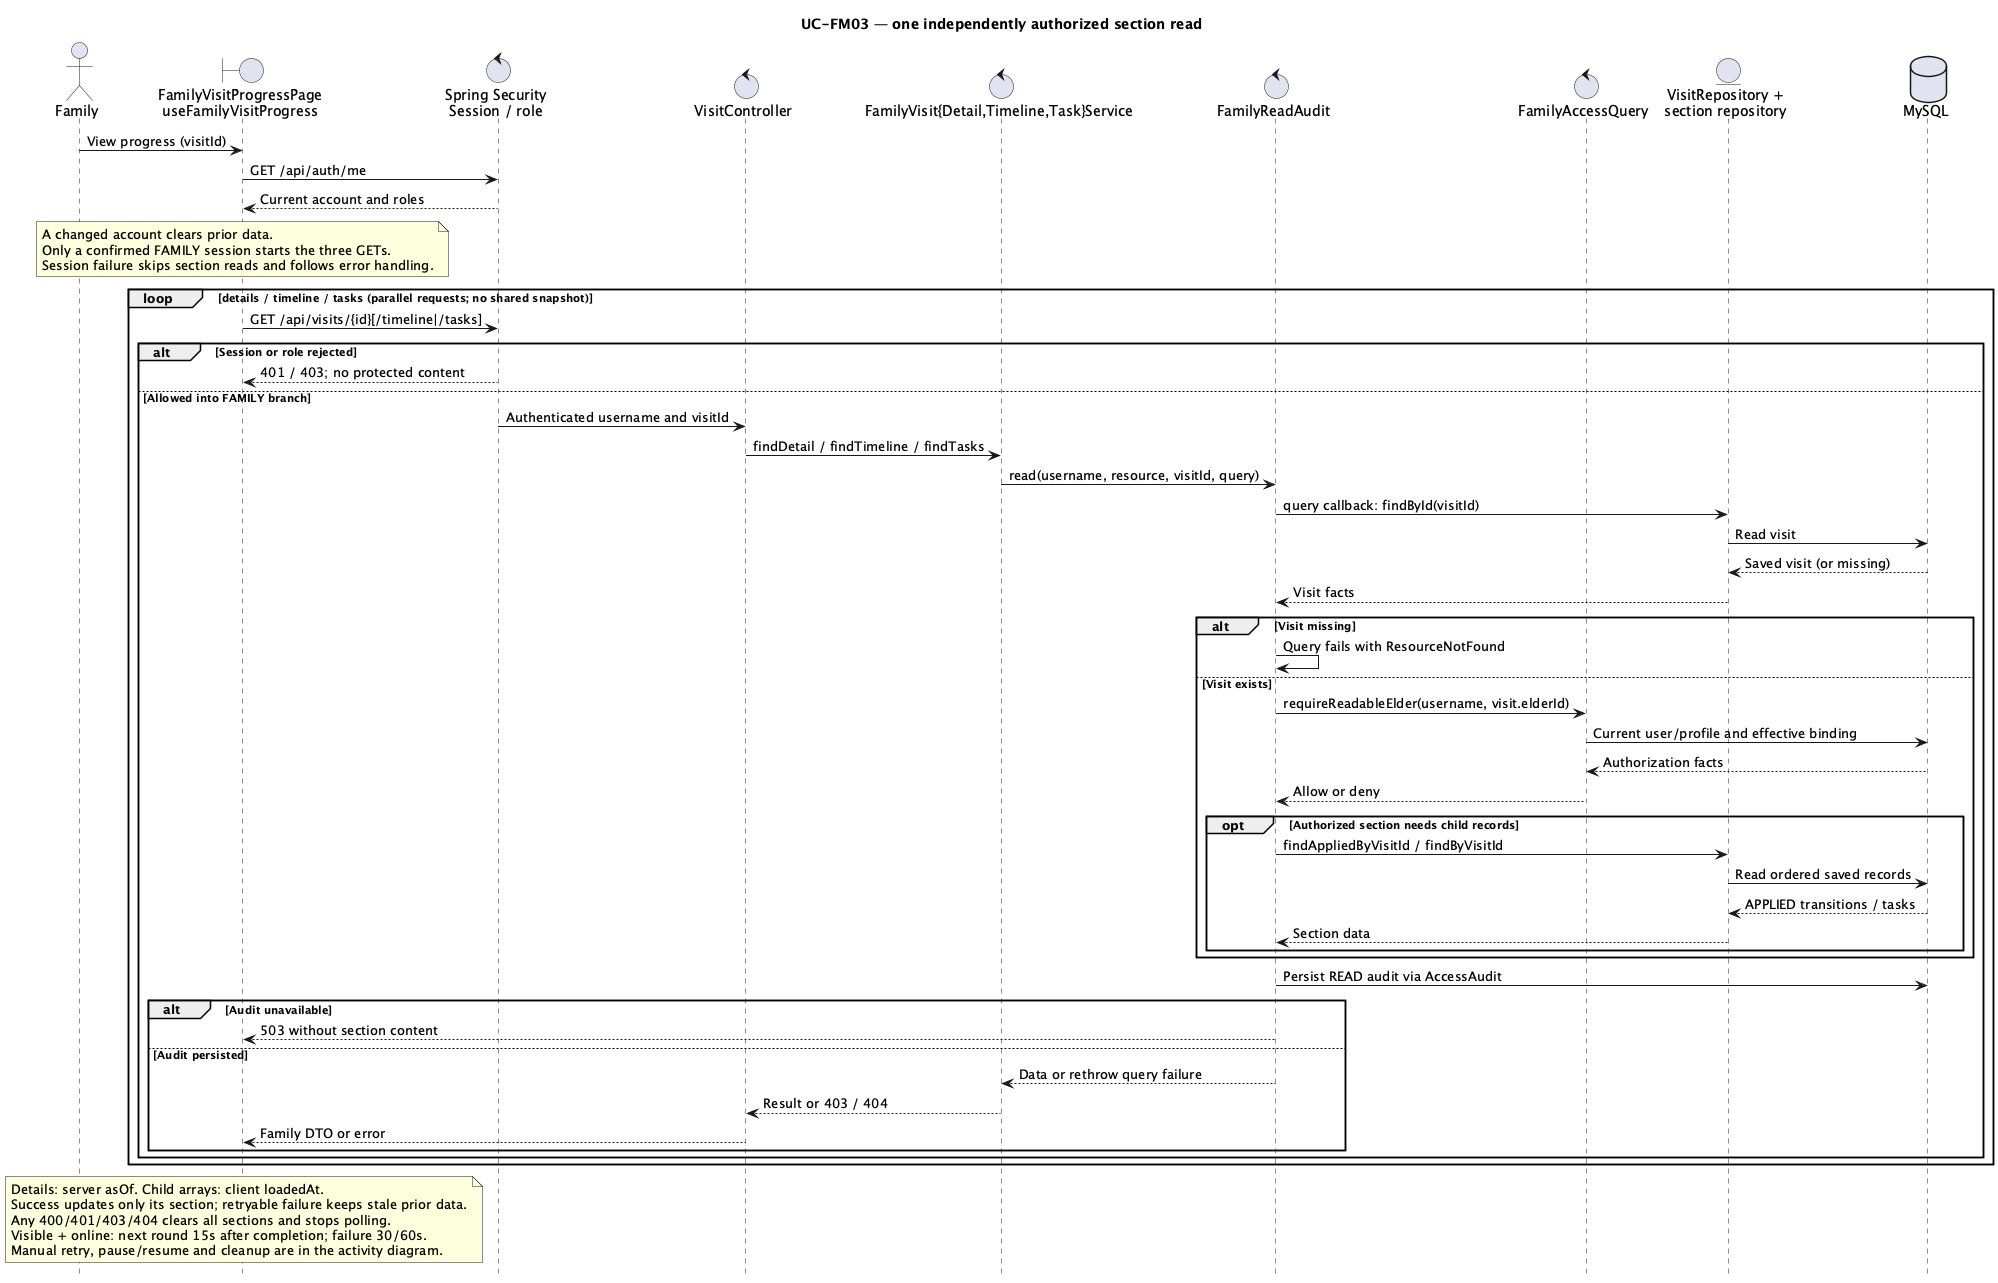

The diagram above was rendered by PlantUML. Its source (embedded in the PNG):
@startuml
skinparam shadowing false
hide footbox
title UC-FM03 — one independently authorized section read
actor Family
boundary "FamilyVisitProgressPage\nuseFamilyVisitProgress" as Page
control "Spring Security\nSession / role" as Security
control VisitController as Controller
control "FamilyVisit{Detail,Timeline,Task}Service" as Service
control FamilyReadAudit as Audit
control FamilyAccessQuery as Access
entity "VisitRepository +\nsection repository" as Repos
database "MySQL" as DB

Family -> Page : View progress (visitId)
Page -> Security : GET /api/auth/me
Security --> Page : Current account and roles
note over Page
A changed account clears prior data.
Only a confirmed FAMILY session starts the three GETs.
Session failure skips section reads and follows error handling.
end note
loop details / timeline / tasks (parallel requests; no shared snapshot)
  Page -> Security : GET /api/visits/{id}[/timeline|/tasks]
  alt Session or role rejected
    Security --> Page : 401 / 403; no protected content
  else Allowed into FAMILY branch
    Security -> Controller : Authenticated username and visitId
    Controller -> Service : findDetail / findTimeline / findTasks
    Service -> Audit : read(username, resource, visitId, query)
    Audit -> Repos : query callback: findById(visitId)
    Repos -> DB : Read visit
    DB --> Repos : Saved visit (or missing)
    Repos --> Audit : Visit facts
    alt Visit missing
      Audit -> Audit : Query fails with ResourceNotFound
    else Visit exists
    Audit -> Access : requireReadableElder(username, visit.elderId)
    Access -> DB : Current user/profile and effective binding
    DB --> Access : Authorization facts
    Access --> Audit : Allow or deny
    opt Authorized section needs child records
      Audit -> Repos : findAppliedByVisitId / findByVisitId
      Repos -> DB : Read ordered saved records
      DB --> Repos : APPLIED transitions / tasks
      Repos --> Audit : Section data
    end
    end
    Audit -> DB : Persist READ audit via AccessAudit
    alt Audit unavailable
      Audit --> Page : 503 without section content
    else Audit persisted
      Audit --> Service : Data or rethrow query failure
      Service --> Controller : Result or 403 / 404
      Controller --> Page : Family DTO or error
    end
  end
end
note over Page
Details: server asOf. Child arrays: client loadedAt.
Success updates only its section; retryable failure keeps stale prior data.
Any 400/401/403/404 clears all sections and stops polling.
Visible + online: next round 15s after completion; failure 30/60s.
Manual retry, pause/resume and cleanup are in the activity diagram.
end note
@enduml